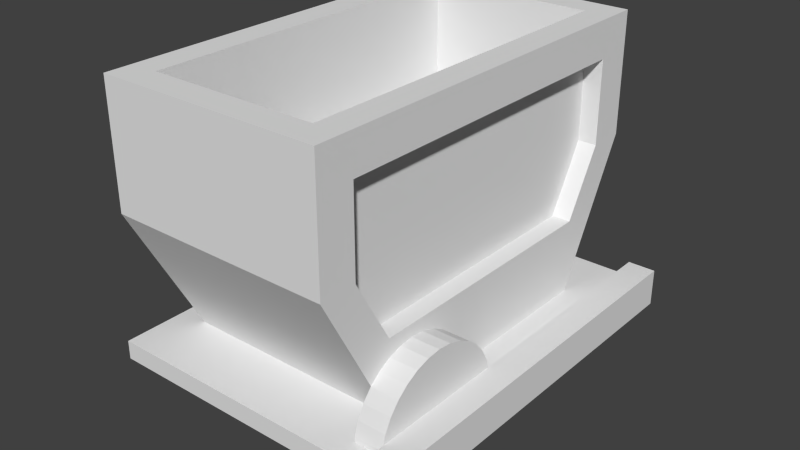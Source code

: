 # Source: lorry2.blend  (saved by Blender 2.66.0; exported with 4.5.12 LTS)
import bpy
from mathutils import Matrix  # noqa: F401  (used for matrix-valued properties, if any)

bpy.ops.wm.read_factory_settings(use_empty=True)
scene = bpy.context.scene
scene.name = 'Scene'

# ---- collections
col_collection_1 = bpy.data.collections.new('Collection 1'); scene.collection.children.link(col_collection_1)

# ---- world
world_world = bpy.data.worlds.new('World'); scene.world = world_world
world_world.color = (0.05088, 0.05088, 0.05088)
world_world.use_sun_shadow = False
world_world.sun_shadow_jitter_overblur = 0.0
world_world.cycles.sampling_method = 'MANUAL'
world_world.cycles.sample_map_resolution = 256

# ---- meshes
me_cube_002 = bpy.data.meshes.new('Cube.002')
me_cube_002.from_pydata([(-7.5, -10.5, -6.0), (-7.5, 10.5, -6.0), (7.5, 10.5, -6.0), (7.5, -10.5, -6.0), (-7.5, -10.5, -5.0), (-7.5, 10.5, -5.0), (7.5, 10.5, -5.0), (7.5, -10.5, -5.0)], [], [(5, 6, 2, 1), (7, 4, 0, 3), (7, 6, 5, 4)])
_uv = me_cube_002.uv_layers.new(name='UVMap')
_uv.uv.foreach_set('vector', [0.0753, 0.4606, 0.07523, 0.7549, 0.03674, 0.7549, 0.0368, 0.4606, 0.4872, 0.755, 0.4873, 0.4607, 0.5258, 0.4607, 0.5257, 0.7549, 0.4872, 0.755, 0.07523, 0.7549, 0.0753, 0.4606, 0.4873, 0.4607])
me_cube_002.use_remesh_preserve_volume = False
me_cube_002.use_remesh_preserve_attributes = False
me_cube_002.use_mirror_vertex_groups = False
me_cube_002.update()
me_cylinder = bpy.data.meshes.new('Cylinder')
me_cylinder.from_pydata([(6.0, -1.675, -5.5), (7.5, -1.675, -5.5), (6.0, -1.748, -6.248), (7.5, -1.748, -6.248), (6.0, -1.966, -6.968), (7.5, -1.966, -6.968), (6.0, -2.319, -7.631), (7.5, -2.319, -7.631), (6.0, -2.795, -8.212), (7.5, -2.795, -8.212), (6.0, -3.375, -8.689), (7.5, -3.375, -8.689), (6.0, -4.036, -9.043), (7.5, -4.036, -9.043), (6.0, -4.754, -9.261), (7.5, -4.754, -9.261), (6.0, -5.5, -9.335), (7.5, -5.5, -9.335), (6.0, -6.246, -9.261), (7.5, -6.246, -9.261), (6.0, -6.964, -9.043), (7.5, -6.964, -9.043), (6.0, -7.625, -8.689), (7.5, -7.625, -8.689), (6.0, -8.205, -8.212), (7.5, -8.205, -8.212), (6.0, -8.681, -7.631), (7.5, -8.681, -7.631), (6.0, -9.034, -6.968), (7.5, -9.034, -6.968), (6.0, -9.252, -6.248), (7.5, -9.252, -6.248), (6.0, -9.325, -5.5), (7.5, -9.325, -5.5), (6.0, -9.252, -4.752), (7.5, -9.252, -4.752), (6.0, -9.034, -4.032), (7.5, -9.034, -4.032), (6.0, -8.681, -3.369), (7.5, -8.681, -3.369), (6.0, -8.205, -2.788), (7.5, -8.205, -2.788), (6.0, -7.625, -2.311), (7.5, -7.625, -2.311), (6.0, -6.964, -1.957), (7.5, -6.964, -1.957), (6.0, -6.246, -1.739), (7.5, -6.246, -1.739), (6.0, -5.5, -1.665), (7.5, -5.5, -1.665), (6.0, -4.754, -1.739), (7.5, -4.754, -1.739), (6.0, -4.036, -1.957), (7.5, -4.036, -1.957), (6.0, -3.375, -2.311), (7.5, -3.375, -2.311), (6.0, -2.795, -2.788), (7.5, -2.795, -2.788), (6.0, -2.319, -3.369), (7.5, -2.319, -3.369), (6.0, -1.966, -4.032), (7.5, -1.966, -4.032), (6.0, -1.748, -4.752), (7.5, -1.748, -4.752)], [], [(0, 1, 3, 2), (2, 3, 5, 4), (4, 5, 7, 6), (6, 7, 9, 8), (8, 9, 11, 10), (10, 11, 13, 12), (12, 13, 15, 14), (14, 15, 17, 16), (16, 17, 19, 18), (18, 19, 21, 20), (20, 21, 23, 22), (22, 23, 25, 24), (24, 25, 27, 26), (26, 27, 29, 28), (28, 29, 31, 30), (30, 31, 33, 32), (32, 33, 35, 34), (34, 35, 37, 36), (36, 37, 39, 38), (38, 39, 41, 40), (40, 41, 43, 42), (42, 43, 45, 44), (44, 45, 47, 46), (46, 47, 49, 48), (48, 49, 51, 50), (50, 51, 53, 52), (52, 53, 55, 54), (54, 55, 57, 56), (56, 57, 59, 58), (58, 59, 61, 60), (3, 1, 63, 61, 59, 57, 55, 53, 51, 49, 47, 45, 43, 41, 39, 37, 35, 33, 31, 29, 27, 25, 23, 21, 19, 17, 15, 13, 11, 9, 7, 5), (62, 63, 1, 0), (60, 61, 63, 62), (0, 2, 4, 6, 8, 10, 12, 14, 16, 18, 20, 22, 24, 26, 28, 30, 32, 34, 36, 38, 40, 42, 44, 46, 48, 50, 52, 54, 56, 58, 60, 62)])
_uv = me_cylinder.uv_layers.new(name='UVMap')
_uv.uv.foreach_set('vector', [0.9081, 0.008111, 0.9856, 0.008111, 0.9856, 0.08564, 0.9081, 0.08564, 0.9081, 0.008111, 0.9856, 0.008111, 0.9856, 0.08564, 0.9081, 0.08564, 0.9081, 0.008111, 0.9856, 0.008111, 0.9856, 0.08564, 0.9081, 0.08564, 0.9081, 0.008111, 0.9856, 0.008111, 0.9856, 0.08564, 0.9081, 0.08564, 0.9081, 0.008111, 0.9856, 0.008111, 0.9856, 0.08564, 0.9081, 0.08564, 0.9081, 0.008111, 0.9856, 0.008111, 0.9856, 0.08564, 0.9081, 0.08564, 0.9081, 0.008111, 0.9856, 0.008111, 0.9856, 0.08564, 0.9081, 0.08564, 0.9081, 0.008111, 0.9856, 0.008111, 0.9856, 0.08564, 0.9081, 0.08564, 0.9081, 0.008111, 0.9856, 0.008111, 0.9856, 0.08564, 0.9081, 0.08564, 0.9081, 0.008111, 0.9856, 0.008111, 0.9856, 0.08564, 0.9081, 0.08564, 0.9081, 0.008111, 0.9856, 0.008111, 0.9856, 0.08564, 0.9081, 0.08564, 0.9081, 0.008111, 0.9856, 0.008111, 0.9856, 0.08564, 0.9081, 0.08564, 0.9081, 0.008111, 0.9856, 0.008111, 0.9856, 0.08564, 0.9081, 0.08564, 0.9081, 0.008111, 0.9856, 0.008111, 0.9856, 0.08564, 0.9081, 0.08564, 0.9081, 0.008111, 0.9856, 0.008111, 0.9856, 0.08564, 0.9081, 0.08564, 0.9081, 0.008111, 0.9856, 0.008111, 0.9856, 0.08564, 0.9081, 0.08564, 0.9081, 0.008111, 0.9856, 0.008111, 0.9856, 0.08564, 0.9081, 0.08564, 0.9081, 0.008111, 0.9856, 0.008111, 0.9856, 0.08564, 0.9081, 0.08564, 0.9081, 0.008111, 0.9856, 0.008111, 0.9856, 0.08564, 0.9081, 0.08564, 0.9081, 0.008111, 0.9856, 0.008111, 0.9856, 0.08564, 0.9081, 0.08564, 0.9081, 0.008111, 0.9856, 0.008111, 0.9856, 0.08564, 0.9081, 0.08564, 0.9081, 0.008111, 0.9856, 0.008111, 0.9856, 0.08564, 0.9081, 0.08564, 0.9081, 0.008111, 0.9856, 0.008111, 0.9856, 0.08564, 0.9081, 0.08564, 0.9081, 0.008111, 0.9856, 0.008111, 0.9856, 0.08564, 0.9081, 0.08564, 0.9081, 0.008111, 0.9856, 0.008111, 0.9856, 0.08564, 0.9081, 0.08564, 0.9081, 0.008111, 0.9856, 0.008111, 0.9856, 0.08564, 0.9081, 0.08564, 0.9081, 0.008111, 0.9856, 0.008111, 0.9856, 0.08564, 0.9081, 0.08564, 0.9081, 0.008111, 0.9856, 0.008111, 0.9856, 0.08564, 0.9081, 0.08564, 0.9081, 0.008111, 0.9856, 0.008111, 0.9856, 0.08564, 0.9081, 0.08564, 0.9081, 0.008111, 0.9856, 0.008111, 0.9856, 0.08564, 0.9081, 0.08564, 0.1125, 0.2111, 0.1305, 0.2094, 0.1479, 0.2041, 0.1638, 0.1956, 0.1778, 0.1841, 0.1893, 0.1701, 0.1979, 0.1541, 0.2031, 0.1368, 0.2049, 0.1188, 0.2031, 0.1007, 0.1979, 0.0834, 0.1893, 0.06742, 0.1778, 0.05342, 0.1638, 0.04193, 0.1479, 0.0334, 0.1305, 0.02814, 0.1125, 0.02636, 0.09448, 0.02814, 0.07715, 0.0334, 0.06117, 0.04193, 0.04717, 0.05342, 0.03568, 0.06742, 0.02715, 0.0834, 0.02189, 0.1007, 0.02011, 0.1188, 0.02189, 0.1368, 0.02715, 0.1541, 0.03568, 0.1701, 0.04717, 0.1841, 0.06117, 0.1956, 0.07715, 0.2041, 0.09448, 0.2094, 0.9081, 0.008111, 0.9856, 0.008111, 0.9856, 0.08564, 0.9081, 0.08564, 0.9081, 0.008111, 0.9856, 0.008111, 0.9856, 0.08564, 0.9081, 0.08564, 0.1125, 0.2111, 0.1305, 0.2094, 0.1479, 0.2041, 0.1638, 0.1956, 0.1778, 0.1841, 0.1893, 0.1701, 0.1979, 0.1541, 0.2031, 0.1368, 0.2049, 0.1188, 0.2031, 0.1007, 0.1979, 0.0834, 0.1893, 0.06742, 0.1778, 0.05342, 0.1638, 0.04193, 0.1479, 0.0334, 0.1305, 0.02814, 0.1125, 0.02636, 0.09448, 0.02814, 0.07715, 0.0334, 0.06117, 0.04193, 0.04717, 0.05342, 0.03568, 0.06742, 0.02715, 0.0834, 0.02189, 0.1007, 0.02011, 0.1188, 0.02189, 0.1368, 0.02715, 0.1541, 0.03568, 0.1701, 0.04717, 0.1841, 0.06117, 0.1956, 0.07715, 0.2041, 0.09448, 0.2094])
me_cylinder.use_remesh_preserve_volume = False
me_cylinder.use_remesh_preserve_attributes = False
me_cylinder.use_mirror_vertex_groups = False
me_cylinder.update()
me_cube_001 = bpy.data.meshes.new('Cube.001')
me_cube_001.from_pydata([(7.5, -11.0, -6.5), (7.5, 11.0, -6.5), (9.0, 11.0, -6.5), (9.0, -11.0, -6.5), (7.5, -11.0, -4.5), (7.5, 11.0, -4.5), (9.0, 11.0, -4.5), (9.0, -11.0, -4.5)], [], [(4, 5, 1, 0), (5, 6, 2, 1), (6, 7, 3, 2), (7, 4, 0, 3), (7, 6, 5, 4)])
_uv = me_cube_001.uv_layers.new(name='UVMap')
_uv.uv.foreach_set('vector', [0.1184, 0.7991, 0.8785, 0.7991, 0.8785, 0.899, 0.1184, 0.899, 0.8786, 0.9797, 0.8784, 0.899, 0.9857, 0.899, 0.9865, 0.9796, 0.8785, 0.899, 0.1184, 0.899, 0.1184, 0.7991, 0.8785, 0.799, 0.1183, 0.899, 0.1185, 0.9797, 0.01126, 0.9798, 0.01029, 0.8991, 0.1183, 0.899, 0.8784, 0.899, 0.8786, 0.9797, 0.1185, 0.9797])
me_cube_001.use_remesh_preserve_volume = False
me_cube_001.use_remesh_preserve_attributes = False
me_cube_001.use_mirror_vertex_groups = False
me_cube_001.update()
me_cube = bpy.data.meshes.new('Cube')
me_cube.from_pydata([(-6.0, -7.0, -5.0), (-6.0, 7.0, -5.0), (6.0, 7.0, -1.0), (6.0, -7.0, -1.0), (-6.0, -11.0, 9.0), (-6.0, 11.0, 9.0), (6.0, 9.0, 7.0), (6.0, -9.0, 7.0), (-6.0, 11.0, 2.5), (-6.0, -11.0, 2.5), (6.0, 9.0, 2.5), (6.0, -9.0, 2.5), (6.0, 11.0, 9.0), (6.0, 7.0, -5.0), (6.0, -11.0, 9.0), (6.0, -7.0, -5.0), (6.0, 11.0, 2.5), (6.0, -11.0, 2.5), (6.0, 7.0, -1.0), (6.0, -7.0, -1.0), (6.0, 9.0, 7.0), (6.0, -9.0, 7.0), (6.0, 9.0, 2.5), (6.0, -9.0, 2.5), (5.0, 7.0, -1.0), (5.0, -7.0, -1.0), (5.0, 9.0, 7.0), (5.0, -9.0, 7.0), (5.0, 9.0, 2.5), (5.0, -9.0, 2.5), (-4.5, -9.5, 9.0), (-4.5, 9.5, 9.0), (4.5, 9.5, 9.0), (4.5, -9.5, 9.0), (-4.5, -9.5, 2.5), (-4.5, 9.5, 2.5), (4.5, 9.5, 2.5), (4.5, -9.5, 2.5)], [], [(16, 10, 2, 13), (10, 6, 20, 22), (17, 9, 0, 15), (15, 13, 2, 3), (4, 14, 33, 30), (12, 6, 10, 16), (6, 7, 21, 20), (14, 4, 9, 17), (8, 16, 13, 1), (11, 17, 15, 3), (7, 6, 12, 14), (5, 12, 16, 8), (7, 14, 17, 11), (3, 2, 18, 19), (2, 10, 22, 18), (7, 11, 23, 21), (11, 3, 19, 23), (18, 22, 28, 24), (22, 20, 26, 28), (19, 18, 24, 25), (23, 19, 25, 29), (21, 23, 29, 27), (20, 21, 27, 26), (28, 26, 27, 29, 25, 24), (31, 30, 34, 35), (12, 5, 31, 32), (5, 4, 30, 31), (14, 12, 32, 33), (37, 36, 35, 34), (30, 33, 37, 34), (32, 31, 35, 36), (33, 32, 36, 37)])
_uv = me_cube.uv_layers.new(name='UVMap')
_uv.uv.foreach_set('vector', [0.9903, 0.2472, 0.93, 0.2472, 0.8697, 0.1416, 0.8697, 0.02099, 0.93, 0.2472, 0.93, 0.3829, 0.93, 0.3829, 0.93, 0.2472, 0.3261, 0.2471, 0.2121, 0.2471, 0.2121, 0.02097, 0.3261, 0.02097, 0.4475, 0.02099, 0.8697, 0.02099, 0.8697, 0.1416, 0.4475, 0.1416, 0.98, 0.4543, 0.98, 0.7017, 0.9356, 0.6574, 0.9356, 0.4986, 0.9903, 0.4432, 0.93, 0.3829, 0.93, 0.2472, 0.9903, 0.2472, 0.93, 0.3829, 0.3872, 0.3829, 0.3872, 0.3829, 0.93, 0.3829, 0.3261, 0.443, 0.2121, 0.443, 0.2121, 0.2471, 0.3261, 0.2471, 0.2121, 0.2471, 0.3261, 0.2471, 0.3261, 0.02097, 0.2121, 0.02097, 0.3872, 0.2472, 0.3269, 0.2472, 0.4475, 0.02099, 0.4475, 0.1416, 0.3872, 0.3829, 0.93, 0.3829, 0.9903, 0.4432, 0.3269, 0.4432, 0.2121, 0.443, 0.3261, 0.443, 0.3261, 0.2471, 0.2121, 0.2471, 0.3872, 0.3829, 0.3269, 0.4432, 0.3269, 0.2472, 0.3872, 0.2472, 0.4475, 0.1416, 0.8697, 0.1416, 0.8697, 0.1416, 0.4475, 0.1416, 0.8697, 0.1416, 0.93, 0.2472, 0.93, 0.2472, 0.8697, 0.1416, 0.3872, 0.3829, 0.3872, 0.2472, 0.3872, 0.2472, 0.3872, 0.3829, 0.3872, 0.2472, 0.4475, 0.1416, 0.4475, 0.1416, 0.3872, 0.2472, 0.8697, 0.1416, 0.93, 0.2472, 0.93, 0.2472, 0.8697, 0.1416, 0.93, 0.2472, 0.93, 0.3829, 0.93, 0.3829, 0.93, 0.2472, 0.4475, 0.1416, 0.8697, 0.1416, 0.8697, 0.1416, 0.4475, 0.1416, 0.3872, 0.2472, 0.4475, 0.1416, 0.4475, 0.1416, 0.3872, 0.2472, 0.3872, 0.3829, 0.3872, 0.2472, 0.3872, 0.2472, 0.3872, 0.3829, 0.93, 0.3829, 0.3872, 0.3829, 0.3872, 0.3829, 0.93, 0.3829, 0.93, 0.2472, 0.93, 0.3829, 0.3872, 0.3829, 0.3872, 0.2472, 0.4475, 0.1416, 0.8697, 0.1416, 0.3741, 0.4986, 0.9356, 0.4986, 0.9356, 0.4986, 0.3741, 0.4986, 0.3298, 0.7017, 0.3298, 0.4543, 0.3741, 0.4986, 0.3741, 0.6574, 0.3298, 0.4543, 0.98, 0.4543, 0.9356, 0.4986, 0.3741, 0.4986, 0.98, 0.7017, 0.3298, 0.7017, 0.3741, 0.6574, 0.9356, 0.6574, 0.9356, 0.6574, 0.3741, 0.6574, 0.3741, 0.4986, 0.9356, 0.4986, 0.9356, 0.4986, 0.9356, 0.6574, 0.9356, 0.6574, 0.9356, 0.4986, 0.9828, 0.6999, 0.9828, 0.6999, 0.9828, 0.4558, 0.9828, 0.4558, 0.9356, 0.6574, 0.3741, 0.6574, 0.3741, 0.6574, 0.9356, 0.6574])
me_cube.use_remesh_preserve_volume = False
me_cube.use_remesh_preserve_attributes = False
me_cube.use_mirror_vertex_groups = False
me_cube.update()

# ---- objects
ob_cube_002 = bpy.data.objects.new('Cube.002', me_cube_002)
ob_cylinder = bpy.data.objects.new('Cylinder', me_cylinder)
ob_cube_001 = bpy.data.objects.new('Cube.001', me_cube_001)
ob_cube = bpy.data.objects.new('Cube', me_cube)

# ---- transforms, parenting, visibility, modifiers, constraints
ob_cube_002.location = (0.0, 0.0, 0.0)
ob_cube_002.lineart.crease_threshold = 0.0
ob_cylinder.location = (0.0, 0.0, 0.0)
ob_cylinder.lineart.crease_threshold = 0.0
ob_cube_001.location = (0.0, 0.0, 0.0)
ob_cube_001.lineart.crease_threshold = 0.0
ob_cube.location = (0.0, 0.0, 0.0)
ob_cube.lineart.crease_threshold = 0.0

# ---- collection membership
col_collection_1.objects.link(ob_cube_002)
col_collection_1.objects.link(ob_cylinder)
col_collection_1.objects.link(ob_cube_001)
col_collection_1.objects.link(ob_cube)

# ---- scene / render settings (as saved in the file)
scene.frame_start = 1; scene.frame_end = 250; scene.frame_set(35)
scene.render.engine = 'BLENDER_EEVEE_NEXT'
scene.render.image_settings.color_mode = 'RGB'
scene.render.image_settings.compression = 90
scene.render.resolution_percentage = 50
scene.render.dither_intensity = 0.0
scene.render.bake_margin = 2
scene.render.bake_bias = 0.0
scene.cycles.use_denoising = False
scene.cycles.samples = 10
scene.cycles.sampling_pattern = 'TABULATED_SOBOL'
scene.cycles.light_sampling_threshold = 0.0
scene.cycles.use_adaptive_sampling = False
scene.cycles.use_light_tree = False
scene.cycles.blur_glossy = 0.0
scene.cycles.volume_bounces = 1
scene.cycles.pixel_filter_type = 'GAUSSIAN'
scene.cycles.sample_clamp_indirect = 0.0
scene.view_settings.view_transform = 'Standard'
bpy.context.view_layer.update()

# ---- added for rendering (the .blend has no active camera and no usable light): camera, sun
cam_auto = bpy.data.cameras.new('AutoCamera')
cam_auto.lens = 50.0
cam_auto.sensor_width = 36.0
cam_auto.clip_end = 1000.0
ob_auto_camera = bpy.data.objects.new('AutoCamera', cam_auto)
scene.collection.objects.link(ob_auto_camera)
ob_auto_camera.location = (31.3303, -36.6964, 24.2968)
ob_auto_camera.rotation_euler = (1.09748, -7.21219e-08, 0.694738)
scene.camera = ob_auto_camera
light_auto_sun = bpy.data.lights.new('AutoSun', 'SUN')
light_auto_sun.energy = 3.0
light_auto_sun.angle = 0.0523599
ob_auto_sun = bpy.data.objects.new('AutoSun', light_auto_sun)
scene.collection.objects.link(ob_auto_sun)
ob_auto_sun.rotation_euler = (0.872665, 0.174533, 0.523599)
bpy.context.view_layer.update()

